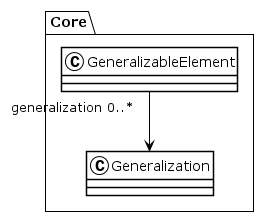

The diagram above was rendered by PlantUML. Its source (embedded in the PNG):
@startuml
!theme plain
package Core {
class GeneralizableElement {
}
GeneralizableElement "generalization 0..*" --> Generalization
class Generalization {
}
}
@enduml